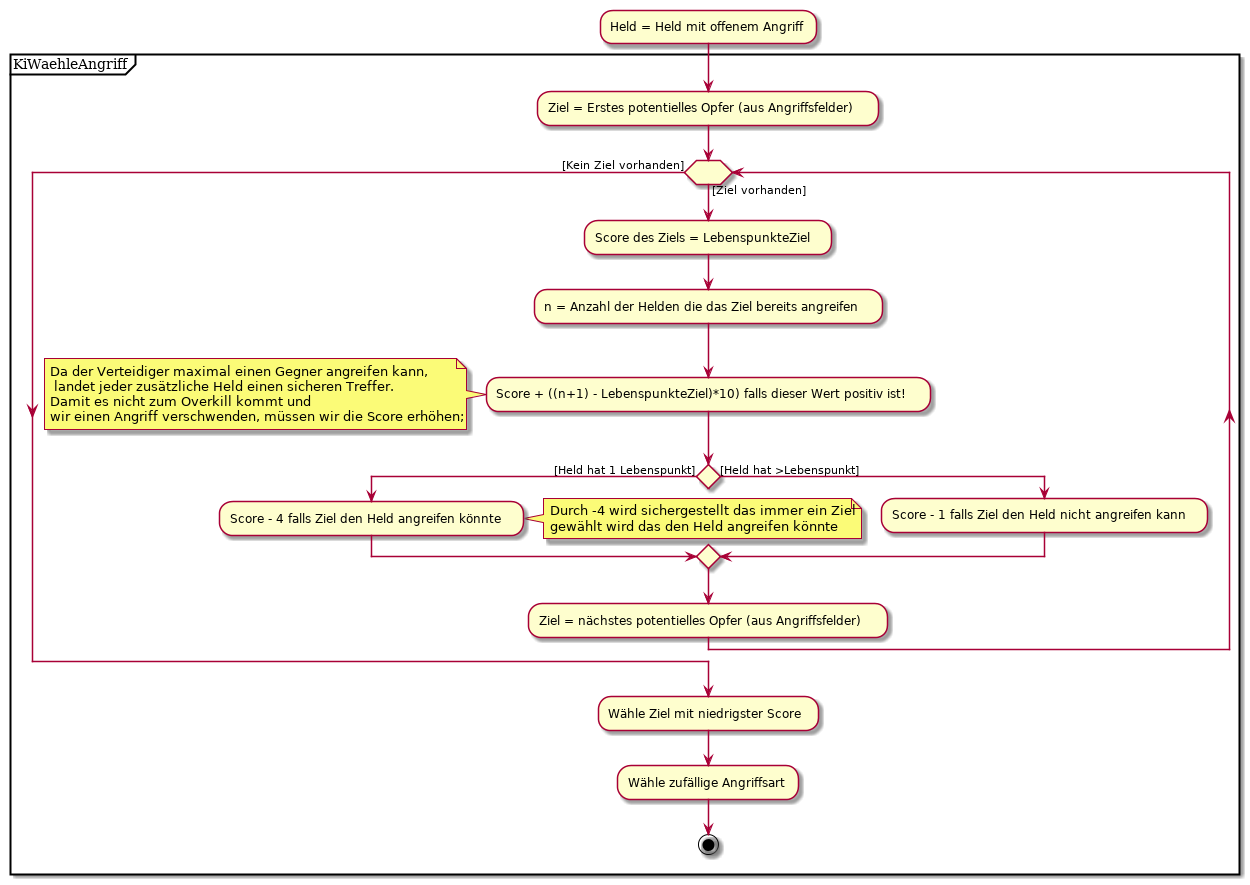

The diagram above was rendered by PlantUML. Its source (embedded in the PNG):
@startuml

:Held = Held mit offenem Angriff;

partition "KiWaehleAngriff" {
    :Ziel = Erstes potentielles Opfer (aus Angriffsfelder);

    while ( ) is ([Ziel vorhanden])
        :Score des Ziels = LebenspunkteZiel;
        :n = Anzahl der Helden die das Ziel bereits angreifen;
        :Score + ((n+1) - LebenspunkteZiel)*10) falls dieser Wert positiv ist!;
        note left: Da der Verteidiger maximal einen Gegner angreifen kann,\n landet jeder zusätzliche Held einen sicheren Treffer.\nDamit es nicht zum Overkill kommt und \nwir einen Angriff verschwenden, müssen wir die Score erhöhen;
        if () then ([Held hat 1 Lebenspunkt])
            :Score - 4 falls Ziel den Held angreifen könnte;
            note right: Durch -4 wird sichergestellt das immer ein Ziel\ngewählt wird das den Held angreifen könnte
        else ([Held hat >Lebenspunkt])
            :Score - 1 falls Ziel den Held nicht angreifen kann;
        endif
        :Ziel = nächstes potentielles Opfer (aus Angriffsfelder);
    endwhile([Kein Ziel vorhanden])

    :Wähle Ziel mit niedrigster Score;
    :Wähle zufällige Angriffsart;

    stop
}

@enduml